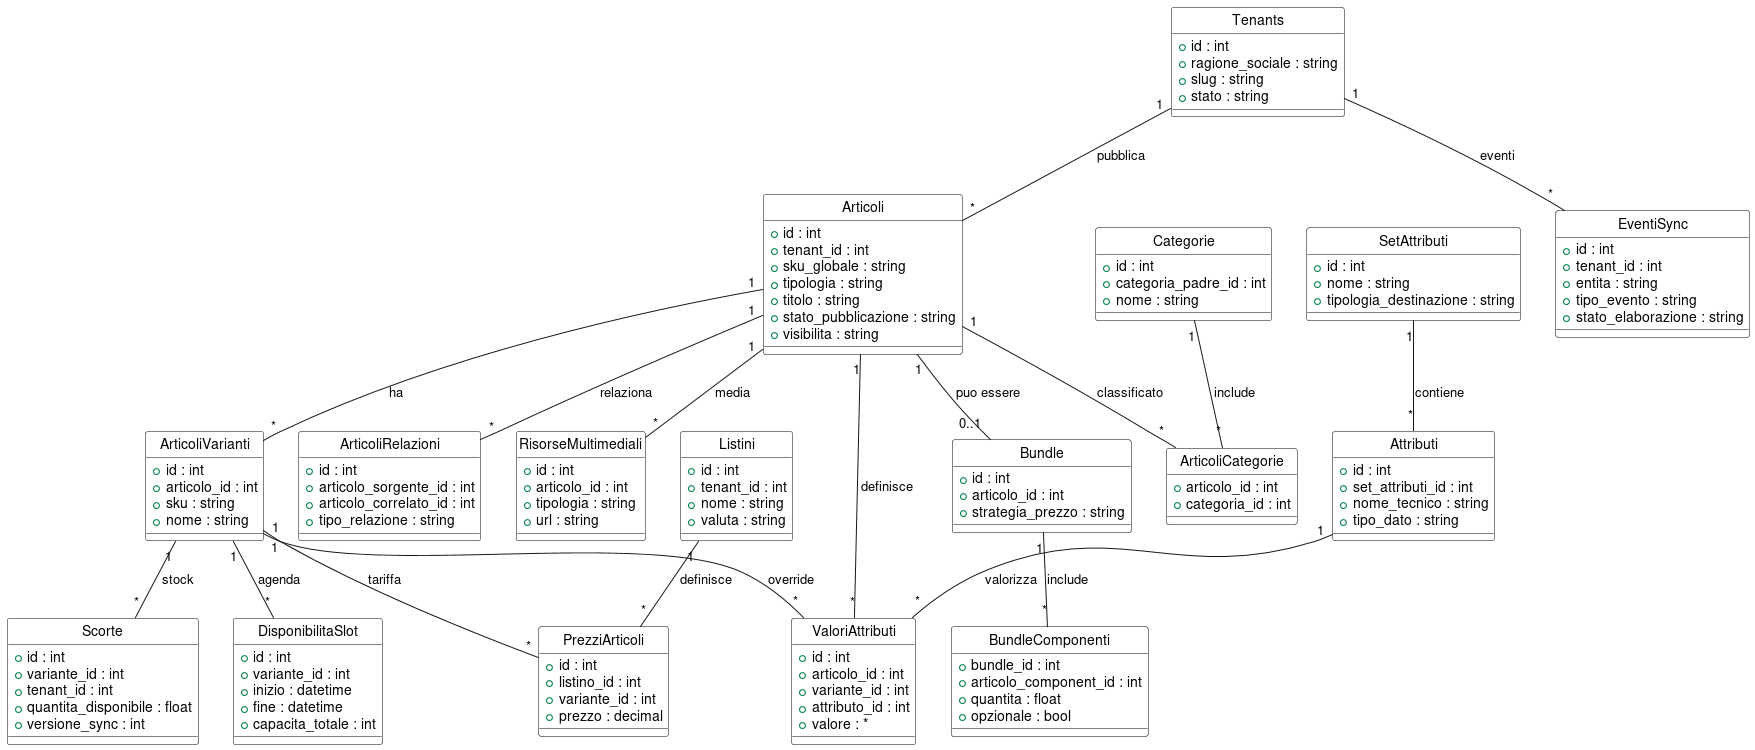

The diagram above was rendered by PlantUML. Its source (embedded in the PNG):
@startuml "ER Hub Catalogo"
hide circle
skinparam class {
    BackgroundColor White
    BorderColor Black
}

class Tenants {
  +id : int
  +ragione_sociale : string
  +slug : string
  +stato : string
}

class Articoli {
  +id : int
  +tenant_id : int
  +sku_globale : string
  +tipologia : string
  +titolo : string
  +stato_pubblicazione : string
  +visibilita : string
}

class ArticoliVarianti {
  +id : int
  +articolo_id : int
  +sku : string
  +nome : string
}

class SetAttributi {
  +id : int
  +nome : string
  +tipologia_destinazione : string
}

class Attributi {
  +id : int
  +set_attributi_id : int
  +nome_tecnico : string
  +tipo_dato : string
}

class ValoriAttributi {
  +id : int
  +articolo_id : int
  +variante_id : int
  +attributo_id : int
  +valore : *
}

class Categorie {
  +id : int
  +categoria_padre_id : int
  +nome : string
}

class ArticoliCategorie {
  +articolo_id : int
  +categoria_id : int
}

class Bundle {
  +id : int
  +articolo_id : int
  +strategia_prezzo : string
}

class BundleComponenti {
  +bundle_id : int
  +articolo_component_id : int
  +quantita : float
  +opzionale : bool
}

class ArticoliRelazioni {
  +id : int
  +articolo_sorgente_id : int
  +articolo_correlato_id : int
  +tipo_relazione : string
}

class Scorte {
  +id : int
  +variante_id : int
  +tenant_id : int
  +quantita_disponibile : float
  +versione_sync : int
}

class Listini {
  +id : int
  +tenant_id : int
  +nome : string
  +valuta : string
}

class PrezziArticoli {
  +id : int
  +listino_id : int
  +variante_id : int
  +prezzo : decimal
}

class DisponibilitaSlot {
  +id : int
  +variante_id : int
  +inizio : datetime
  +fine : datetime
  +capacita_totale : int
}

class RisorseMultimediali {
  +id : int
  +articolo_id : int
  +tipologia : string
  +url : string
}

class EventiSync {
  +id : int
  +tenant_id : int
  +entita : string
  +tipo_evento : string
  +stato_elaborazione : string
}

Tenants "1" -- "*" Articoli : pubblica
Articoli "1" -- "*" ArticoliVarianti : ha
Articoli "1" -- "*" ValoriAttributi : definisce
ArticoliVarianti "1" -- "*" ValoriAttributi : override
SetAttributi "1" -- "*" Attributi : contiene
Attributi "1" -- "*" ValoriAttributi : valorizza
Articoli "1" -- "*" ArticoliCategorie : classificato
Categorie "1" -- "*" ArticoliCategorie : include
Articoli "1" -- "0..1" Bundle : puo essere
Bundle "1" -- "*" BundleComponenti : include
Articoli "1" -- "*" ArticoliRelazioni : relaziona
ArticoliVarianti "1" -- "*" Scorte : stock
ArticoliVarianti "1" -- "*" PrezziArticoli : tariffa
Listini "1" -- "*" PrezziArticoli : definisce
ArticoliVarianti "1" -- "*" DisponibilitaSlot : agenda
Articoli "1" -- "*" RisorseMultimediali : media
Tenants "1" -- "*" EventiSync : eventi

@enduml